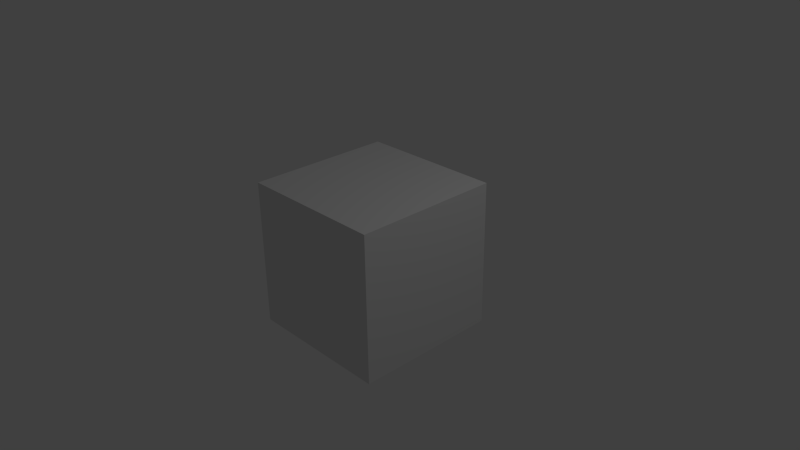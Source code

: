 # Source: videoproj.blend  (saved by Blender 2.76.0; exported with 4.5.12 LTS)
import bpy
from mathutils import Matrix  # noqa: F401  (used for matrix-valued properties, if any)

bpy.ops.wm.read_factory_settings(use_empty=True)
scene = bpy.context.scene
scene.name = 'Scene'

# ---- collections
col_collection_1 = bpy.data.collections.new('Collection 1'); scene.collection.children.link(col_collection_1)

# ---- materials (node trees are filled in below, after node groups)
mat_material = bpy.data.materials.new('Material')
mat_material.alpha_threshold = 0.0
mat_material.use_transparent_shadow = False
mat_material.roughness = 0.5
mat_material.line_color = (0.0, 0.0, 0.0, 1.0)

# ---- material node trees

# ---- world
world_world = bpy.data.worlds.new('World'); scene.world = world_world
world_world.color = (0.05088, 0.05088, 0.05088)
world_world.use_sun_shadow = False
world_world.sun_shadow_jitter_overblur = 0.0
world_world.cycles.sampling_method = 'MANUAL'
world_world.cycles.sample_map_resolution = 256

# ---- cameras
cam_camera = bpy.data.cameras.new('Camera')
cam_camera.clip_end = 100.0
cam_camera.lens = 35.0
cam_camera.sensor_width = 32.0
cam_camera.sensor_height = 18.0
cam_camera.ortho_scale = 7.314
cam_camera.dof.focus_distance = 0.0
cam_camera.dof.aperture_fstop = 128.0

# ---- lights
light_lamp = bpy.data.lights.new('Lamp', 'POINT')
light_lamp.transmission_factor = 0.0
light_lamp.cutoff_distance = 30.0
light_lamp.energy = 100.0
light_lamp.shadow_buffer_clip_start = 1.001
light_lamp.shadow_soft_size = 0.1
light_lamp.shadow_maximum_resolution = 0.006
light_lamp.use_absolute_resolution = True
light_lamp.cycles.use_multiple_importance_sampling = False

# ---- meshes
me_cube = bpy.data.meshes.new('Cube')
me_cube.from_pydata([(1.0, 1.0, -1.0), (1.0, -1.0, -1.0), (-1.0, -1.0, -1.0), (-1.0, 1.0, -1.0), (1.0, 1.0, 1.0), (1.0, -1.0, 1.0), (-1.0, -1.0, 1.0), (-1.0, 1.0, 1.0)], [], [(0, 1, 2, 3), (4, 7, 6, 5), (0, 4, 5, 1), (1, 5, 6, 2), (2, 6, 7, 3), (4, 0, 3, 7)])
me_cube.materials.append(mat_material)
me_cube.use_remesh_preserve_volume = False
me_cube.use_remesh_preserve_attributes = False
me_cube.use_mirror_vertex_groups = False
me_cube.update()

# ---- objects
ob_cube = bpy.data.objects.new('Cube', me_cube)
ob_lamp = bpy.data.objects.new('Lamp', light_lamp)
ob_camera = bpy.data.objects.new('Camera', cam_camera)

# ---- transforms, parenting, visibility, modifiers, constraints
ob_cube.location = (0.0, 0.0, 0.0)
ob_cube.lock_rotations_4d = False
ob_cube.empty_display_type = 'ARROWS'
ob_cube.lineart.crease_threshold = 0.0
ob_lamp.location = (4.076, 1.005, 5.904)
ob_lamp.rotation_euler = (0.6503, 0.05522, 1.866)
ob_lamp.lock_rotations_4d = False
ob_lamp.empty_display_type = 'ARROWS'
ob_lamp.color = (0.0, 0.0, 0.0, 0.0)
ob_lamp.lineart.crease_threshold = 0.0
ob_camera.location = (7.481, -6.508, 5.344)
ob_camera.rotation_euler = (1.109, 0.01082, 0.8149)
ob_camera.lock_rotations_4d = False
ob_camera.empty_display_type = 'ARROWS'
ob_camera.color = (0.0, 0.0, 0.0, 0.0)
ob_camera.display_type = 'WIRE'
ob_camera.lineart.crease_threshold = 0.0

# ---- collection membership
col_collection_1.objects.link(ob_cube)
col_collection_1.objects.link(ob_lamp)
col_collection_1.objects.link(ob_camera)

# ---- scene / render settings (as saved in the file)
scene.camera = ob_camera
scene.frame_start = 2496; scene.frame_end = 3324; scene.frame_set(3315)
scene.render.engine = 'BLENDER_EEVEE_NEXT'
scene.render.resolution_percentage = 50
scene.render.dither_intensity = 0.0
scene.cycles.use_denoising = False
scene.cycles.samples = 10
scene.cycles.sampling_pattern = 'TABULATED_SOBOL'
scene.cycles.light_sampling_threshold = 0.0
scene.cycles.use_adaptive_sampling = False
scene.cycles.use_light_tree = False
scene.cycles.blur_glossy = 0.0
scene.cycles.pixel_filter_type = 'GAUSSIAN'
scene.cycles.sample_clamp_indirect = 0.0
scene.view_settings.view_transform = 'Standard'
bpy.context.view_layer.update()

